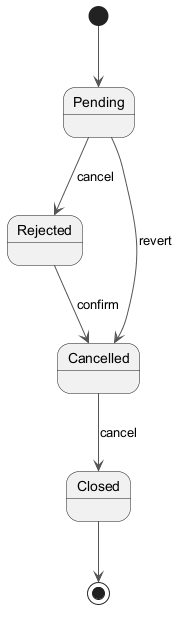

The diagram above was rendered by PlantUML. Its source (embedded in the PNG):
@startuml
skinparam backgroundColor #FFFFFF
skinparam classBackgroundColor #F1F8E9
skinparam classBorderColor #33691E
skinparam ArrowColor #555555
[*] --> Pending
Pending --> Rejected : cancel
Rejected --> Cancelled : confirm
Cancelled --> Closed : cancel
Pending --> Cancelled : revert
Closed --> [*]
@enduml